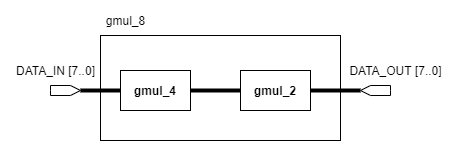

The diagram above was exported from draw.io. Its source (the exported page's mxGraphModel, read from the mxfile embedded in the PNG):
<mxGraphModel dx="868" dy="425" grid="1" gridSize="10" guides="1" tooltips="1" connect="1" arrows="1" fold="1" page="1" pageScale="1" pageWidth="100000" pageHeight="100000" math="0" shadow="0">
  <root>
    <mxCell id="KuN0DIWhSRMsZic2pap--0" />
    <mxCell id="KuN0DIWhSRMsZic2pap--1" parent="KuN0DIWhSRMsZic2pap--0" />
    <mxCell id="KuN0DIWhSRMsZic2pap--9" value="" style="rounded=0;whiteSpace=wrap;html=1;fillColor=none;" parent="KuN0DIWhSRMsZic2pap--1" vertex="1">
      <mxGeometry x="740" y="275" width="240" height="105" as="geometry" />
    </mxCell>
    <mxCell id="KuN0DIWhSRMsZic2pap--2" value="&lt;b&gt;gmul_4&lt;/b&gt;" style="rounded=0;whiteSpace=wrap;html=1;" parent="KuN0DIWhSRMsZic2pap--1" vertex="1">
      <mxGeometry x="760" y="310" width="70" height="40" as="geometry" />
    </mxCell>
    <mxCell id="KuN0DIWhSRMsZic2pap--3" value="&lt;b&gt;gmul_2&lt;/b&gt;" style="rounded=0;whiteSpace=wrap;html=1;" parent="KuN0DIWhSRMsZic2pap--1" vertex="1">
      <mxGeometry x="880" y="310" width="70" height="40" as="geometry" />
    </mxCell>
    <mxCell id="KuN0DIWhSRMsZic2pap--4" value="" style="endArrow=none;html=1;exitX=1;exitY=0.5;exitDx=0;exitDy=0;entryX=0;entryY=0.5;entryDx=0;entryDy=0;strokeWidth=4;" parent="KuN0DIWhSRMsZic2pap--1" source="KuN0DIWhSRMsZic2pap--2" target="KuN0DIWhSRMsZic2pap--3" edge="1">
      <mxGeometry width="50" height="50" relative="1" as="geometry">
        <mxPoint x="890" y="340" as="sourcePoint" />
        <mxPoint x="940" y="290" as="targetPoint" />
      </mxGeometry>
    </mxCell>
    <mxCell id="KuN0DIWhSRMsZic2pap--5" value="" style="shape=mxgraph.arrows2.arrow;verticalLabelPosition=bottom;shadow=0;dashed=0;align=center;html=1;verticalAlign=top;strokeWidth=1;dy=0;dx=10;notch=0;" parent="KuN0DIWhSRMsZic2pap--1" vertex="1">
      <mxGeometry x="690" y="325" width="30" height="10" as="geometry" />
    </mxCell>
    <mxCell id="KuN0DIWhSRMsZic2pap--6" value="" style="shape=mxgraph.arrows2.arrow;verticalLabelPosition=bottom;shadow=0;dashed=0;align=center;html=1;verticalAlign=top;strokeWidth=1;dy=0;dx=10;notch=0;flipH=1;" parent="KuN0DIWhSRMsZic2pap--1" vertex="1">
      <mxGeometry x="1000" y="325" width="30" height="10" as="geometry" />
    </mxCell>
    <mxCell id="KuN0DIWhSRMsZic2pap--7" value="" style="endArrow=none;html=1;strokeWidth=4;exitX=1;exitY=0.5;exitDx=0;exitDy=0;exitPerimeter=0;entryX=0;entryY=0.5;entryDx=0;entryDy=0;" parent="KuN0DIWhSRMsZic2pap--1" source="KuN0DIWhSRMsZic2pap--5" target="KuN0DIWhSRMsZic2pap--2" edge="1">
      <mxGeometry width="50" height="50" relative="1" as="geometry">
        <mxPoint x="800" y="330" as="sourcePoint" />
        <mxPoint x="850" y="280" as="targetPoint" />
      </mxGeometry>
    </mxCell>
    <mxCell id="KuN0DIWhSRMsZic2pap--8" value="" style="endArrow=none;html=1;strokeWidth=4;entryX=1;entryY=0.5;entryDx=0;entryDy=0;entryPerimeter=0;exitX=1;exitY=0.5;exitDx=0;exitDy=0;" parent="KuN0DIWhSRMsZic2pap--1" source="KuN0DIWhSRMsZic2pap--3" target="KuN0DIWhSRMsZic2pap--6" edge="1">
      <mxGeometry width="50" height="50" relative="1" as="geometry">
        <mxPoint x="800" y="330" as="sourcePoint" />
        <mxPoint x="850" y="280" as="targetPoint" />
      </mxGeometry>
    </mxCell>
    <mxCell id="KuN0DIWhSRMsZic2pap--10" value="gmul_8" style="text;html=1;align=center;verticalAlign=middle;resizable=0;points=[];autosize=1;strokeColor=none;" parent="KuN0DIWhSRMsZic2pap--1" vertex="1">
      <mxGeometry x="740" y="250" width="50" height="20" as="geometry" />
    </mxCell>
    <mxCell id="KuN0DIWhSRMsZic2pap--11" value="DATA_IN [7..0]" style="text;html=1;align=center;verticalAlign=middle;resizable=0;points=[];autosize=1;strokeColor=none;" parent="KuN0DIWhSRMsZic2pap--1" vertex="1">
      <mxGeometry x="650" y="300" width="90" height="20" as="geometry" />
    </mxCell>
    <mxCell id="KuN0DIWhSRMsZic2pap--12" value="DATA_OUT [7..0]" style="text;html=1;align=center;verticalAlign=middle;resizable=0;points=[];autosize=1;strokeColor=none;" parent="KuN0DIWhSRMsZic2pap--1" vertex="1">
      <mxGeometry x="980" y="300" width="110" height="20" as="geometry" />
    </mxCell>
  </root>
</mxGraphModel>